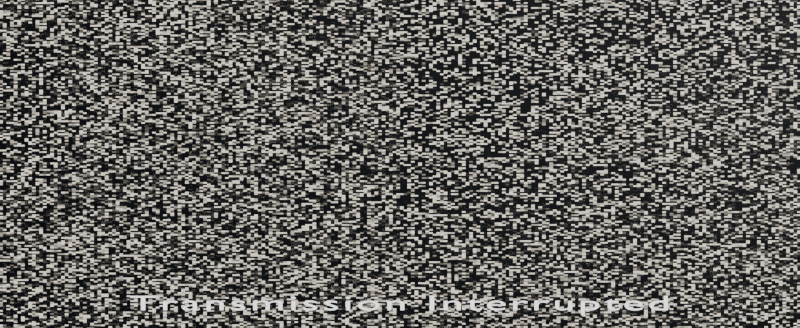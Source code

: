 # Source: E3.blend  (saved by Blender 4.5.92; exported with 4.5.12 LTS)
import bpy
from mathutils import Matrix  # noqa: F401  (used for matrix-valued properties, if any)

bpy.ops.wm.read_factory_settings(use_empty=True)
scene = bpy.context.scene
scene.name = 'E3 — Interrupted council transmission'

# ---- collections
col_e3___editable_basic_geometry = bpy.data.collections.new('E3 / editable basic geometry'); scene.collection.children.link(col_e3___editable_basic_geometry)

# ---- materials (node trees are filled in below, after node groups)
mat_e3___generated_interference = bpy.data.materials.new('E3 / generated interference')
mat_e3___caption_white = bpy.data.materials.new('E3 / caption white')

# ---- material node trees
mat_e3___generated_interference.use_nodes = True; mat_e3___generated_interference.node_tree.nodes.clear()
_N = mat_e3___generated_interference.node_tree.nodes; _L = mat_e3___generated_interference.node_tree.links
n0 = _N.new('ShaderNodeBsdfPrincipled'); n0.name = 'Principled BSDF'; n0.location = (-200, 100)
n0.inputs[2].default_value = 0.65
n0.inputs[28].default_value = 0.8
n1 = _N.new('ShaderNodeOutputMaterial'); n1.name = 'Material Output'; n1.location = (200, 100)
n2 = _N.new('ShaderNodeTexWhiteNoise'); n2.name = 'White Noise Texture'; n2.location = (0, 0)
n2.noise_dimensions = '4D'
n2.inputs[1].default_value = 196.8
n3 = _N.new('ShaderNodeTexCoord'); n3.name = 'Texture Coordinate'; n3.location = (0, 0)
n4 = _N.new('ShaderNodeVectorMath'); n4.name = 'Vector Math'; n4.location = (0, 0)
n4.operation = 'SCALE'
n4.inputs[3].default_value = 380.0
n5 = _N.new('ShaderNodeVectorMath'); n5.name = 'Vector Math.001'; n5.location = (0, 0)
n5.operation = 'FLOOR'
n6 = _N.new('ShaderNodeValToRGB'); n6.name = 'Color Ramp'; n6.location = (0, 0)
while len(n6.color_ramp.elements) > 1: n6.color_ramp.elements.remove(n6.color_ramp.elements[-1])
n6.color_ramp.elements[0].position = 0.62; n6.color_ramp.elements[0].color = (0.001, 0.002, 0.004, 1.0)
_e = n6.color_ramp.elements.new(0.91); _e.color = (0.7, 0.65, 0.56, 1.0)
_L.new(n0.outputs[0], n1.inputs[0])
_L.new(n3.outputs[0], n4.inputs[0])
_L.new(n4.outputs[0], n5.inputs[0])
_L.new(n5.outputs[0], n2.inputs[0])
_L.new(n2.outputs[0], n6.inputs[0])
_L.new(n6.outputs[0], n0.inputs[0])
_L.new(n6.outputs[0], n0.inputs[27])
n1.is_active_output = True
mat_e3___caption_white.use_nodes = True; mat_e3___caption_white.node_tree.nodes.clear()
_N = mat_e3___caption_white.node_tree.nodes; _L = mat_e3___caption_white.node_tree.links
n0 = _N.new('ShaderNodeBsdfPrincipled'); n0.name = 'Principled BSDF'; n0.location = (-200, 100)
n0.inputs[0].default_value = (0.85, 0.85, 0.85, 1.0)
n0.inputs[2].default_value = 0.65
n0.inputs[27].default_value = (0.85, 0.85, 0.85, 1.0)
n0.inputs[28].default_value = 1.0
n1 = _N.new('ShaderNodeOutputMaterial'); n1.name = 'Material Output'; n1.location = (200, 100)
_L.new(n0.outputs[0], n1.inputs[0])
n1.is_active_output = True

# ---- world
world_e3___world = bpy.data.worlds.new('E3 / world'); scene.world = world_e3___world
world_e3___world.use_nodes = True; world_e3___world.node_tree.nodes.clear()
_N = world_e3___world.node_tree.nodes; _L = world_e3___world.node_tree.links
n0 = _N.new('ShaderNodeBackground'); n0.name = 'Background'; n0.location = (-200, 100)
n0.inputs[0].default_value = (0.003, 0.004, 0.007, 1.0)
n0.inputs[1].default_value = 0.15
n1 = _N.new('ShaderNodeOutputWorld'); n1.name = 'World Output'; n1.location = (200, 100)
_L.new(n0.outputs[0], n1.inputs[0])
n1.is_active_output = True

# ---- cameras
cam_e3_camera = bpy.data.cameras.new('E3 camera')
cam_e3_camera.sensor_fit = 'HORIZONTAL'
cam_e3_camera.clip_end = 1800.0
cam_e3_camera.lens = 45.0

# ---- meshes
me_e3___interference_plane = bpy.data.meshes.new('E3 / interference plane')
me_e3___interference_plane.from_pydata([(-9.0, 3.0, -1.0), (9.0, 3.0, -1.0), (9.0, 3.0, 7.0), (-9.0, 3.0, 7.0)], [], [(0, 1, 2, 3)])
me_e3___interference_plane.materials.append(mat_e3___generated_interference)
me_e3___interference_plane.update()

# ---- curves / text
txt_e3_caption = bpy.data.curves.new('E3 caption', 'FONT')
txt_e3_caption.dimensions = '2D'
txt_e3_caption.body = 'Transmission Interrupted'
txt_e3_caption.materials.append(mat_e3___caption_white)
txt_e3_caption.align_x = 'CENTER'
txt_e3_caption.size = 0.36
txt_e3_caption.space_character = 1.15

# ---- objects
ob_e3___camera = bpy.data.objects.new('E3 / camera', cam_e3_camera)
ob_e3___interference_plane = bpy.data.objects.new('E3 / interference plane', me_e3___interference_plane)
ob_e3___caption = bpy.data.objects.new('E3 / caption', txt_e3_caption)

# ---- transforms, parenting, visibility, modifiers, constraints
ob_e3___camera.location = (0.0, -10.0, 3.0)
ob_e3___camera.rotation_euler = (1.571, -0.0, 0.0)
ob_e3___interference_plane.location = (0.0, 0.0, 0.0)
ob_e3___caption.parent = ob_e3___camera
ob_e3___caption.location = (0.0, -1.17, -8.0)
ob_e3___caption.scale = (1.0, 0.4679, 1.0)

# ---- collection membership
col_e3___editable_basic_geometry.objects.link(ob_e3___camera)
col_e3___editable_basic_geometry.objects.link(ob_e3___interference_plane)
col_e3___editable_basic_geometry.objects.link(ob_e3___caption)

# ---- scene / render settings (as saved in the file)
scene.camera = ob_e3___camera
scene.frame_start = 2297; scene.frame_end = 2390; scene.frame_set(2343)
scene.render.engine = 'CYCLES'
scene.render.resolution_x = 640
scene.render.resolution_y = 262
scene.cycles.use_denoising = False
scene.cycles.samples = 8
scene.cycles.adaptive_threshold = 0.15
scene.cycles.adaptive_min_samples = 4
scene.view_settings.look = 'AgX - Medium High Contrast'
bpy.context.view_layer.update()

# ---- added for rendering (the .blend has no usable light): sun
light_auto_sun = bpy.data.lights.new('AutoSun', 'SUN')
light_auto_sun.energy = 3.0
light_auto_sun.angle = 0.0523599
ob_auto_sun = bpy.data.objects.new('AutoSun', light_auto_sun)
scene.collection.objects.link(ob_auto_sun)
ob_auto_sun.rotation_euler = (0.872665, 0.174533, 0.523599)
bpy.context.view_layer.update()
